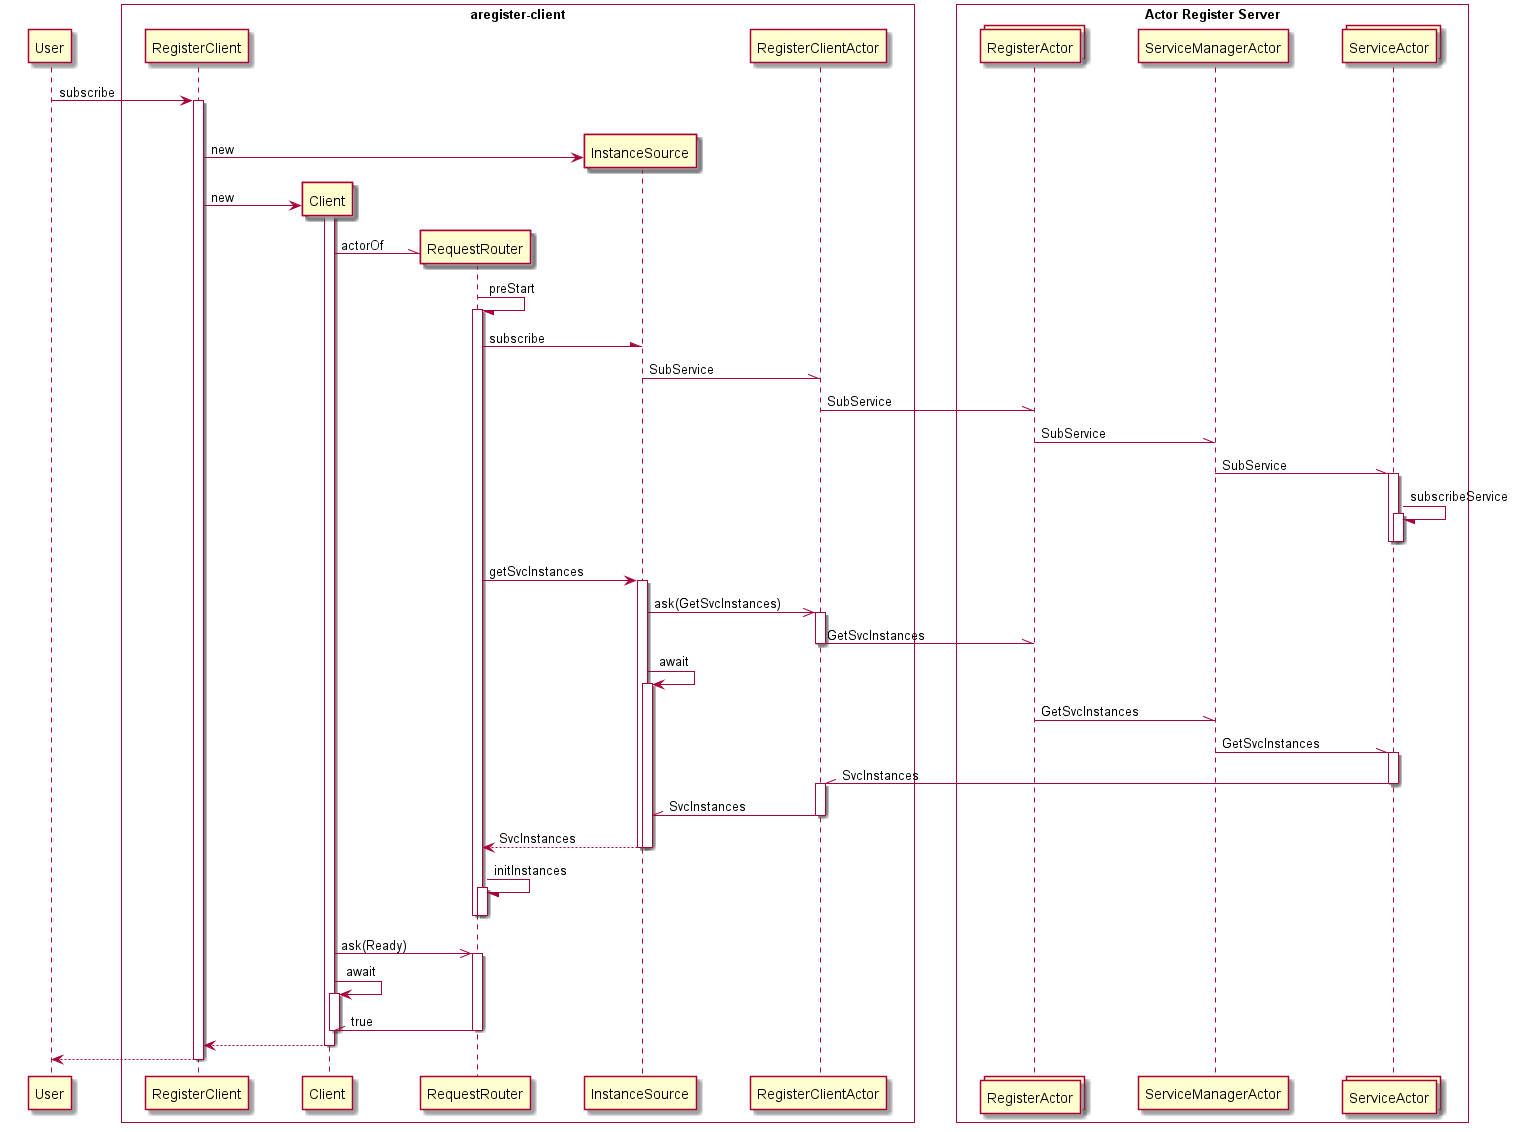

The diagram above was rendered by PlantUML. Its source (embedded in the PNG):
@startuml

skinparam ParticipantPadding 20
skinparam BoxPadding 20

participant User

box "aregister-client" #white
participant RegisterClient
participant Client
participant RequestRouter
participant InstanceSource
participant RegisterClientActor
end box

box "Actor Register Server" #white
collections RegisterActor
participant ServiceManagerActor
collections ServiceActor
end box
User -> RegisterClient: subscribe
|||
activate RegisterClient

create InstanceSource
RegisterClient -> InstanceSource: new
create Client
RegisterClient -> Client: new
activate Client
create RequestRouter
Client -\\ RequestRouter: actorOf


RequestRouter -/ RequestRouter: preStart
activate RequestRouter

RequestRouter -\ InstanceSource: subscribe
InstanceSource -\\ RegisterClientActor: SubService
RegisterClientActor -\\ RegisterActor: SubService
RegisterActor -\\ ServiceManagerActor: SubService
ServiceManagerActor -\\ ServiceActor: SubService
activate ServiceActor
ServiceActor -/ ServiceActor: subscribeService
activate ServiceActor
deactivate ServiceActor
deactivate ServiceActor

RequestRouter -> InstanceSource: getSvcInstances
activate InstanceSource


InstanceSource ->> RegisterClientActor: ask(GetSvcInstances)
activate RegisterClientActor
RegisterClientActor -\\ RegisterActor: GetSvcInstances
deactivate RegisterClientActor
InstanceSource -> InstanceSource: await
activate InstanceSource

RegisterActor -\\ ServiceManagerActor: GetSvcInstances
ServiceManagerActor -\\ ServiceActor: GetSvcInstances
activate ServiceActor
RegisterClientActor  //-  ServiceActor  : SvcInstances
deactivate ServiceActor
activate RegisterClientActor
InstanceSource //- RegisterClientActor :   SvcInstances
deactivate RegisterClientActor



RequestRouter  <-- InstanceSource: SvcInstances
deactivate InstanceSource
deactivate InstanceSource

RequestRouter -/ RequestRouter: initInstances
activate RequestRouter
deactivate RequestRouter
deactivate RequestRouter
Client ->> RequestRouter: ask(Ready)
activate RequestRouter
Client -> Client: await
activate Client
RequestRouter -\\ Client: true
deactivate RequestRouter
deactivate Client
Client --> RegisterClient
deactivate Client
RegisterClient --> User
deactivate RegisterClient
@enduml